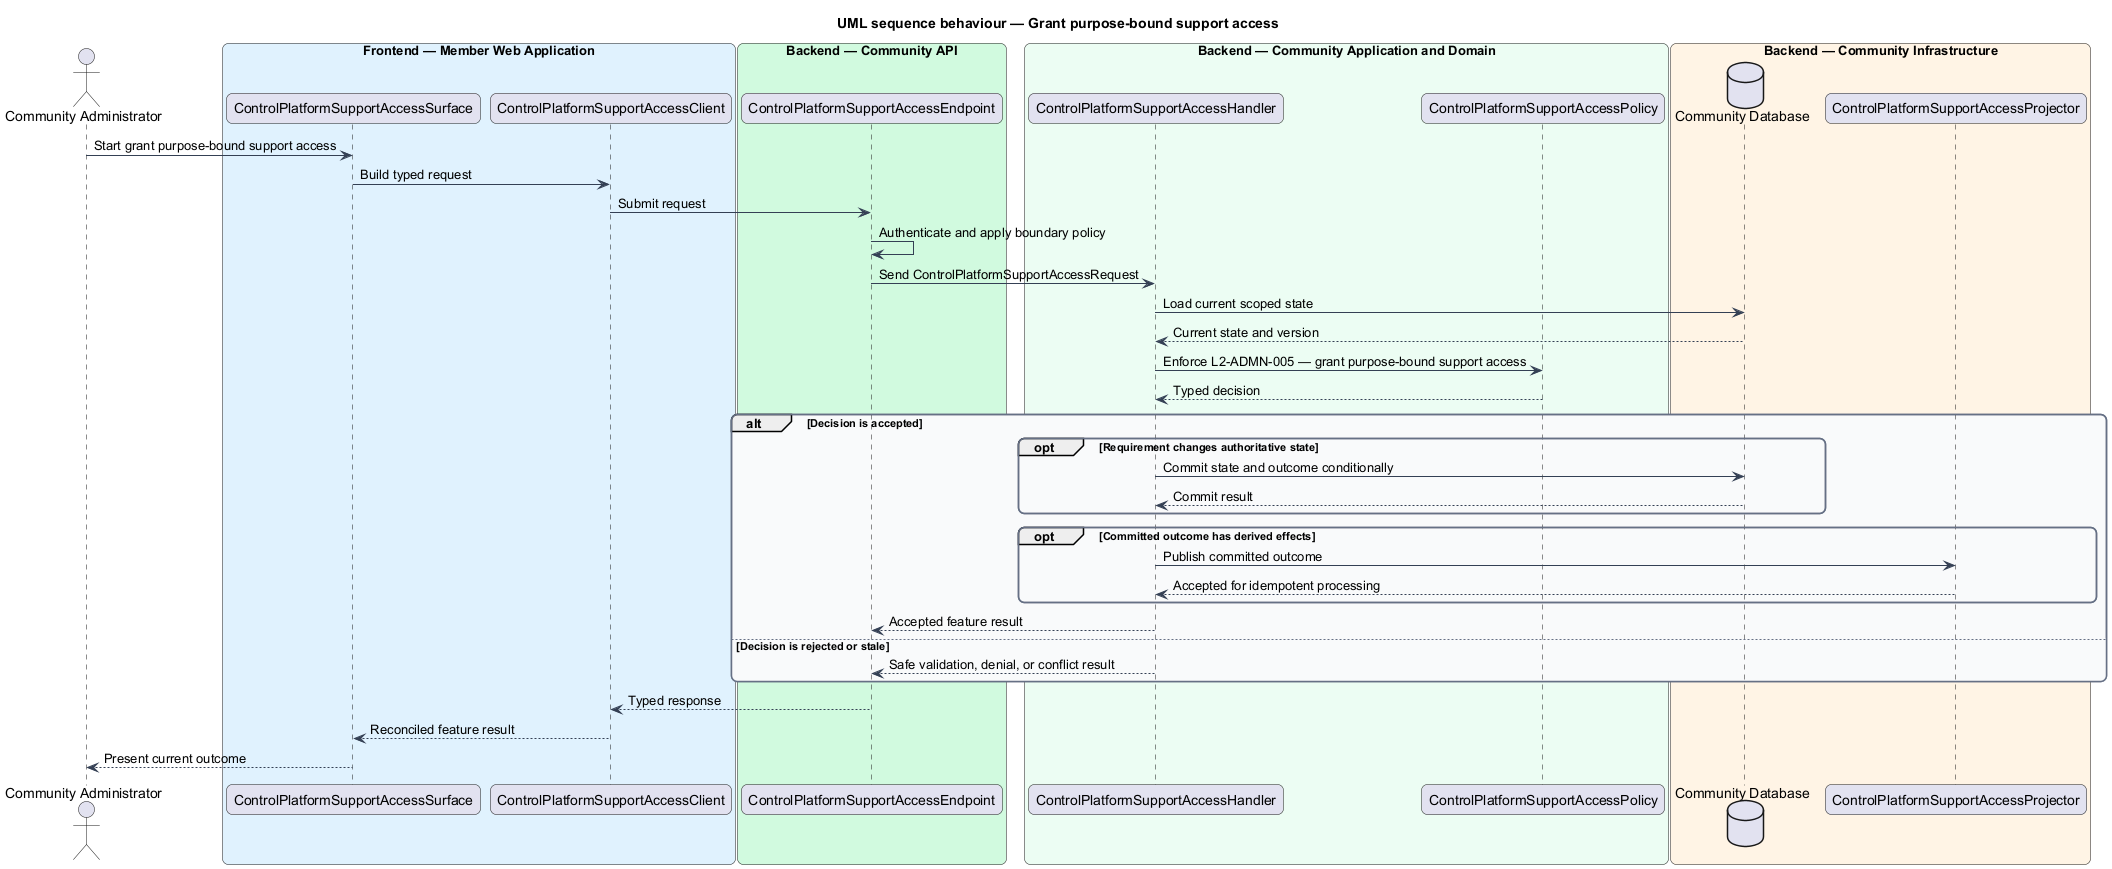

The diagram above was rendered by PlantUML. Its source (embedded in the PNG):
@startuml
title UML sequence behaviour — Grant purpose-bound support access
skinparam backgroundColor #FFFFFF
skinparam shadowing false
skinparam roundcorner 12
skinparam defaultFontName Arial
skinparam ArrowColor #344054
skinparam rectangle {
  BorderColor #344054
  FontColor #101828
}
skinparam package {
  BorderColor #667085
  FontColor #101828
  BackgroundColor #F9FAFB
}
actor "Community Administrator" as actor
box "Frontend — Member Web Application" #E0F2FE
  participant "ControlPlatformSupportAccessSurface" as surface
  participant "ControlPlatformSupportAccessClient" as client
end box
box "Backend — Community API" #D1FADF
  participant "ControlPlatformSupportAccessEndpoint" as endpoint
end box
box "Backend — Community Application and Domain" #ECFDF3
  participant "ControlPlatformSupportAccessHandler" as handler
  participant "ControlPlatformSupportAccessPolicy" as policy
end box
box "Backend — Community Infrastructure" #FFF4E5
  database "Community Database" as store
  participant "ControlPlatformSupportAccessProjector" as projector
end box

actor -> surface : Start grant purpose-bound support access
surface -> client : Build typed request
client -> endpoint : Submit request
endpoint -> endpoint : Authenticate and apply boundary policy
endpoint -> handler : Send ControlPlatformSupportAccessRequest
handler -> store : Load current scoped state
store --> handler : Current state and version
handler -> policy : Enforce L2-ADMN-005 — grant purpose-bound support access
policy --> handler : Typed decision
alt Decision is accepted
  opt Requirement changes authoritative state
    handler -> store : Commit state and outcome conditionally
    store --> handler : Commit result
  end
  opt Committed outcome has derived effects
    handler -> projector : Publish committed outcome
    projector --> handler : Accepted for idempotent processing
  end
  handler --> endpoint : Accepted feature result
else Decision is rejected or stale
  handler --> endpoint : Safe validation, denial, or conflict result
end
endpoint --> client : Typed response
client --> surface : Reconciled feature result
surface --> actor : Present current outcome
@enduml